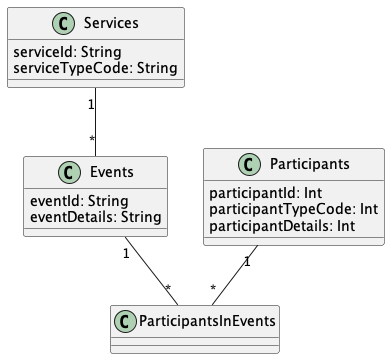

The diagram above was rendered by PlantUML. Its source (embedded in the PNG):
@startuml "LocalGovtInAlabama"


class Services{
  serviceId: String
  serviceTypeCode: String
}

class Participants{
  participantId: Int
  participantTypeCode: Int
  participantDetails: Int
}

class Events{
  eventId: String
  eventDetails: String
}

class ParticipantsInEvents{
}



Services "1" -- "*" Events

Participants "1" -- "*" ParticipantsInEvents

Events "1" -- "*" ParticipantsInEvents


@enduml